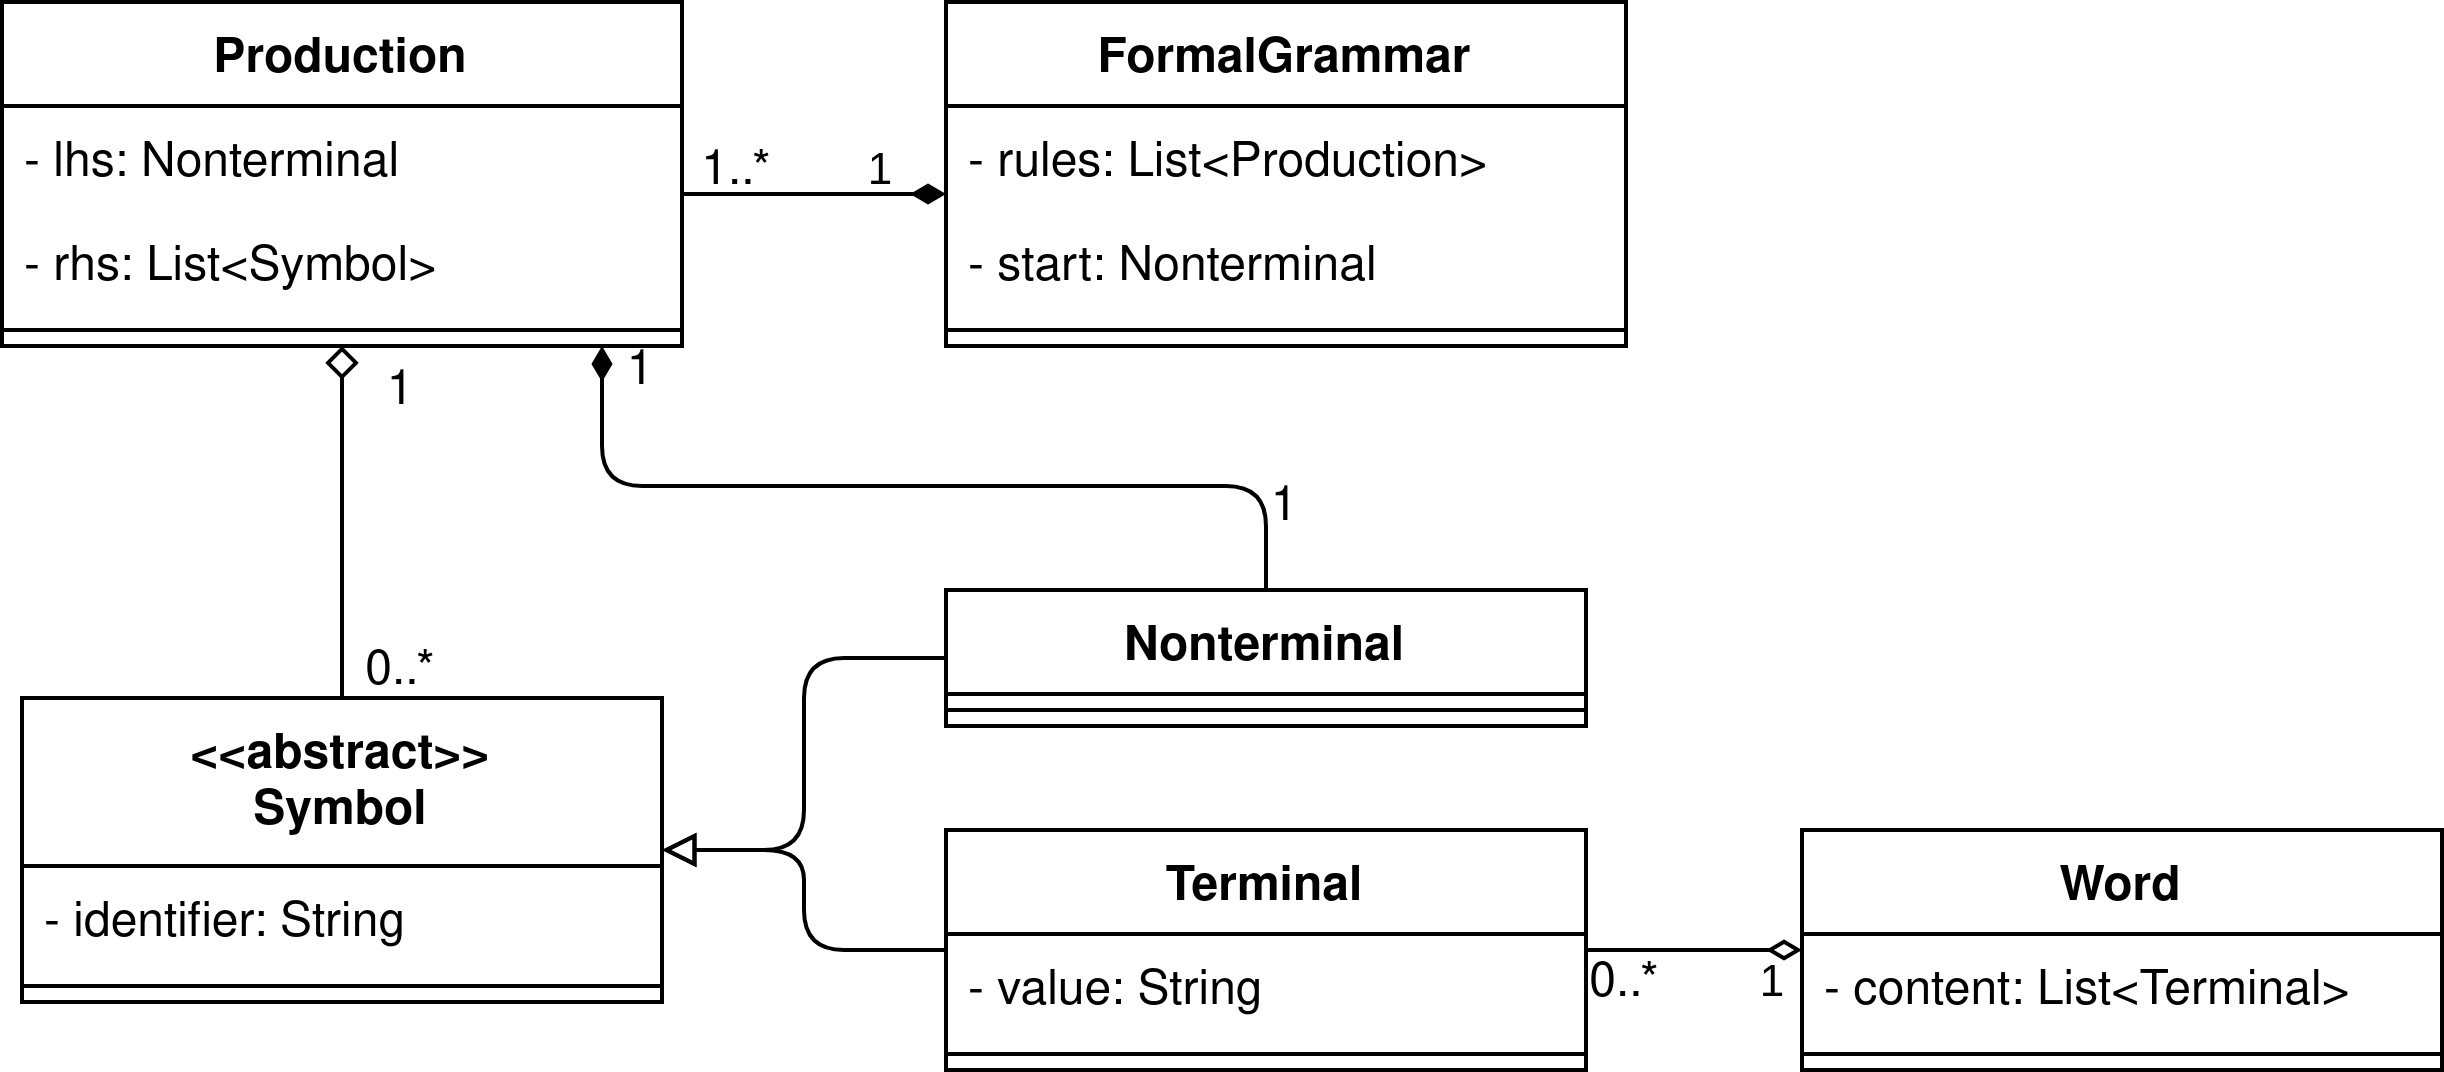

The diagram above was exported from draw.io. Its source (the exported page's mxGraphModel, read from the mxfile embedded in the PNG):
<mxGraphModel dx="1422" dy="807" grid="1" gridSize="10" guides="1" tooltips="1" connect="1" arrows="1" fold="1" page="1" pageScale="1" pageWidth="827" pageHeight="583" math="0" shadow="0">
  <root>
    <mxCell id="0" />
    <mxCell id="1" parent="0" />
    <mxCell id="2" style="edgeStyle=orthogonalEdgeStyle;rounded=1;orthogonalLoop=1;jettySize=auto;html=1;startArrow=none;startFill=0;endArrow=diamond;endFill=0;" edge="1" source="27" target="13" parent="1">
      <mxGeometry relative="1" as="geometry">
        <mxPoint x="125" y="224" as="sourcePoint" />
      </mxGeometry>
    </mxCell>
    <mxCell id="3" style="edgeStyle=orthogonalEdgeStyle;rounded=1;orthogonalLoop=1;jettySize=auto;html=1;startArrow=none;startFill=0;endArrow=block;endFill=0;" edge="1" source="25" target="27" parent="1">
      <mxGeometry relative="1" as="geometry" />
    </mxCell>
    <mxCell id="4" style="edgeStyle=orthogonalEdgeStyle;rounded=1;orthogonalLoop=1;jettySize=auto;html=1;startArrow=none;startFill=0;endArrow=diamondThin;endFill=1;" edge="1" source="25" target="13" parent="1">
      <mxGeometry relative="1" as="geometry">
        <Array as="points">
          <mxPoint x="356" y="161" />
          <mxPoint x="190" y="161" />
        </Array>
      </mxGeometry>
    </mxCell>
    <mxCell id="5" style="edgeStyle=orthogonalEdgeStyle;rounded=1;orthogonalLoop=1;jettySize=auto;html=1;startArrow=none;startFill=0;endArrow=block;endFill=0;" edge="1" source="22" target="27" parent="1">
      <mxGeometry relative="1" as="geometry" />
    </mxCell>
    <mxCell id="6" value="&lt;p style=&quot;align:center;margin-left:0;margin-right:0;margin-top:0px;margin-bottom:0px;text-indent:0;valign:middle;direction:ltr;&quot;&gt;&lt;font style=&quot;font-size:11px;font-family:Arial;color:#000000;direction:ltr;letter-spacing:0px;line-height:100%;opacity:1&quot;&gt;1&lt;/font&gt;&lt;/p&gt;" style="verticalAlign=middle;align=center;vsdxID=43;fillColor=none;gradientColor=none;strokeColor=none;spacingTop=-3;spacingBottom=-3;spacingLeft=-3;spacingRight=-3;labelBackgroundColor=none;rounded=0;html=1;whiteSpace=wrap;" vertex="1" parent="1">
      <mxGeometry x="480" y="279" width="6" height="13" as="geometry" />
    </mxCell>
    <mxCell id="7" style="edgeStyle=orthogonalEdgeStyle;rounded=1;orthogonalLoop=1;jettySize=auto;html=1;startArrow=none;startFill=0;endArrow=diamondThin;endFill=1;" edge="1" source="13" target="17" parent="1">
      <mxGeometry relative="1" as="geometry">
        <Array as="points">
          <mxPoint x="230" y="88" />
          <mxPoint x="230" y="88" />
        </Array>
      </mxGeometry>
    </mxCell>
    <mxCell id="8" value="&lt;p style=&quot;align:center;margin-left:0;margin-right:0;margin-top:0px;margin-bottom:0px;text-indent:0;valign:middle;direction:ltr;&quot;&gt;&lt;font style=&quot;font-size:11px;font-family:Arial;color:#000000;direction:ltr;letter-spacing:0px;line-height:100%;opacity:1&quot;&gt;1&lt;/font&gt;&lt;/p&gt;" style="verticalAlign=middle;align=center;vsdxID=116;fillColor=none;gradientColor=none;strokeColor=none;spacingTop=-3;spacingBottom=-3;spacingLeft=-3;spacingRight=-3;labelBackgroundColor=none;rounded=0;html=1;whiteSpace=wrap;" vertex="1" parent="1">
      <mxGeometry x="257" y="76.5" width="6" height="13" as="geometry" />
    </mxCell>
    <mxCell id="9" value="1..*" style="verticalAlign=middle;align=center;vsdxID=116;fillColor=none;gradientColor=none;strokeColor=none;spacingTop=-3;spacingBottom=-3;spacingLeft=-3;spacingRight=-3;labelBackgroundColor=none;rounded=0;html=1;whiteSpace=wrap;" vertex="1" parent="1">
      <mxGeometry x="214" y="76.5" width="20" height="13" as="geometry" />
    </mxCell>
    <mxCell id="10" value="1" style="verticalAlign=middle;align=center;vsdxID=116;fillColor=none;gradientColor=none;strokeColor=none;spacingTop=-3;spacingBottom=-3;spacingLeft=-3;spacingRight=-3;labelBackgroundColor=none;rounded=0;html=1;whiteSpace=wrap;" vertex="1" parent="1">
      <mxGeometry x="130" y="131" width="20" height="13" as="geometry" />
    </mxCell>
    <mxCell id="11" value="0..*" style="verticalAlign=middle;align=center;vsdxID=116;fillColor=none;gradientColor=none;strokeColor=none;spacingTop=-3;spacingBottom=-3;spacingLeft=-3;spacingRight=-3;labelBackgroundColor=none;rounded=0;html=1;whiteSpace=wrap;" vertex="1" parent="1">
      <mxGeometry x="130" y="201" width="20" height="13" as="geometry" />
    </mxCell>
    <mxCell id="12" value="0..*" style="verticalAlign=middle;align=center;vsdxID=116;fillColor=none;gradientColor=none;strokeColor=none;spacingTop=-3;spacingBottom=-3;spacingLeft=-3;spacingRight=-3;labelBackgroundColor=none;rounded=0;html=1;whiteSpace=wrap;" vertex="1" parent="1">
      <mxGeometry x="436" y="279" width="20" height="13" as="geometry" />
    </mxCell>
    <mxCell id="13" value="Production" style="swimlane;fontStyle=1;align=center;verticalAlign=top;childLayout=stackLayout;horizontal=1;startSize=26;horizontalStack=0;resizeParent=1;resizeParentMax=0;resizeLast=0;collapsible=1;marginBottom=0;labelBackgroundColor=#ffffff;" vertex="1" parent="1">
      <mxGeometry x="40" y="40" width="170" height="86" as="geometry" />
    </mxCell>
    <mxCell id="14" value="- lhs: Nonterminal" style="text;strokeColor=none;fillColor=none;align=left;verticalAlign=top;spacingLeft=4;spacingRight=4;overflow=hidden;rotatable=0;points=[[0,0.5],[1,0.5]];portConstraint=eastwest;" vertex="1" parent="13">
      <mxGeometry y="26" width="170" height="26" as="geometry" />
    </mxCell>
    <mxCell id="15" value="- rhs: List&lt;Symbol&gt;" style="text;strokeColor=none;fillColor=none;align=left;verticalAlign=top;spacingLeft=4;spacingRight=4;overflow=hidden;rotatable=0;points=[[0,0.5],[1,0.5]];portConstraint=eastwest;" vertex="1" parent="13">
      <mxGeometry y="52" width="170" height="26" as="geometry" />
    </mxCell>
    <mxCell id="16" value="" style="line;strokeWidth=1;fillColor=none;align=left;verticalAlign=middle;spacingTop=-1;spacingLeft=3;spacingRight=3;rotatable=0;labelPosition=right;points=[];portConstraint=eastwest;" vertex="1" parent="13">
      <mxGeometry y="78" width="170" height="8" as="geometry" />
    </mxCell>
    <mxCell id="17" value="FormalGrammar" style="swimlane;fontStyle=1;align=center;verticalAlign=top;childLayout=stackLayout;horizontal=1;startSize=26;horizontalStack=0;resizeParent=1;resizeParentMax=0;resizeLast=0;collapsible=1;marginBottom=0;" vertex="1" parent="1">
      <mxGeometry x="276" y="40" width="170" height="86" as="geometry" />
    </mxCell>
    <mxCell id="18" value="- rules: List&lt;Production&gt;" style="text;strokeColor=none;fillColor=none;align=left;verticalAlign=top;spacingLeft=4;spacingRight=4;overflow=hidden;rotatable=0;points=[[0,0.5],[1,0.5]];portConstraint=eastwest;" vertex="1" parent="17">
      <mxGeometry y="26" width="170" height="26" as="geometry" />
    </mxCell>
    <mxCell id="19" value="- start: Nonterminal" style="text;strokeColor=none;fillColor=none;align=left;verticalAlign=top;spacingLeft=4;spacingRight=4;overflow=hidden;rotatable=0;points=[[0,0.5],[1,0.5]];portConstraint=eastwest;" vertex="1" parent="17">
      <mxGeometry y="52" width="170" height="26" as="geometry" />
    </mxCell>
    <mxCell id="20" value="" style="line;strokeWidth=1;fillColor=none;align=left;verticalAlign=middle;spacingTop=-1;spacingLeft=3;spacingRight=3;rotatable=0;labelPosition=right;points=[];portConstraint=eastwest;" vertex="1" parent="17">
      <mxGeometry y="78" width="170" height="8" as="geometry" />
    </mxCell>
    <mxCell id="21" style="edgeStyle=orthogonalEdgeStyle;rounded=1;orthogonalLoop=1;jettySize=auto;html=1;endArrow=diamondThin;endFill=0;" edge="1" source="22" target="30" parent="1">
      <mxGeometry relative="1" as="geometry">
        <Array as="points">
          <mxPoint x="480" y="277" />
          <mxPoint x="480" y="277" />
        </Array>
      </mxGeometry>
    </mxCell>
    <mxCell id="22" value="Terminal" style="swimlane;fontStyle=1;align=center;verticalAlign=top;childLayout=stackLayout;horizontal=1;startSize=26;horizontalStack=0;resizeParent=1;resizeParentMax=0;resizeLast=0;collapsible=1;marginBottom=0;labelBackgroundColor=#ffffff;" vertex="1" parent="1">
      <mxGeometry x="276" y="247" width="160" height="60" as="geometry" />
    </mxCell>
    <mxCell id="23" value="- value: String" style="text;strokeColor=none;fillColor=none;align=left;verticalAlign=top;spacingLeft=4;spacingRight=4;overflow=hidden;rotatable=0;points=[[0,0.5],[1,0.5]];portConstraint=eastwest;" vertex="1" parent="22">
      <mxGeometry y="26" width="160" height="26" as="geometry" />
    </mxCell>
    <mxCell id="24" value="" style="line;strokeWidth=1;fillColor=none;align=left;verticalAlign=middle;spacingTop=-1;spacingLeft=3;spacingRight=3;rotatable=0;labelPosition=right;points=[];portConstraint=eastwest;" vertex="1" parent="22">
      <mxGeometry y="52" width="160" height="8" as="geometry" />
    </mxCell>
    <mxCell id="25" value="Nonterminal" style="swimlane;fontStyle=1;align=center;verticalAlign=top;childLayout=stackLayout;horizontal=1;startSize=26;horizontalStack=0;resizeParent=1;resizeParentMax=0;resizeLast=0;collapsible=1;marginBottom=0;labelBackgroundColor=#ffffff;" vertex="1" parent="1">
      <mxGeometry x="276" y="187" width="160" height="34" as="geometry" />
    </mxCell>
    <mxCell id="26" value="" style="line;strokeWidth=1;fillColor=none;align=left;verticalAlign=middle;spacingTop=-1;spacingLeft=3;spacingRight=3;rotatable=0;labelPosition=right;points=[];portConstraint=eastwest;" vertex="1" parent="25">
      <mxGeometry y="26" width="160" height="8" as="geometry" />
    </mxCell>
    <mxCell id="27" value="&lt;&lt;abstract&gt;&gt;&#10;Symbol&#10;" style="swimlane;fontStyle=1;align=center;verticalAlign=top;childLayout=stackLayout;horizontal=1;startSize=42;horizontalStack=0;resizeParent=1;resizeParentMax=0;resizeLast=0;collapsible=1;marginBottom=0;labelBackgroundColor=#ffffff;" vertex="1" parent="1">
      <mxGeometry x="45" y="214" width="160" height="76" as="geometry" />
    </mxCell>
    <mxCell id="28" value="- identifier: String" style="text;strokeColor=none;fillColor=none;align=left;verticalAlign=top;spacingLeft=4;spacingRight=4;overflow=hidden;rotatable=0;points=[[0,0.5],[1,0.5]];portConstraint=eastwest;" vertex="1" parent="27">
      <mxGeometry y="42" width="160" height="26" as="geometry" />
    </mxCell>
    <mxCell id="29" value="" style="line;strokeWidth=1;fillColor=none;align=left;verticalAlign=middle;spacingTop=-1;spacingLeft=3;spacingRight=3;rotatable=0;labelPosition=right;points=[];portConstraint=eastwest;" vertex="1" parent="27">
      <mxGeometry y="68" width="160" height="8" as="geometry" />
    </mxCell>
    <mxCell id="30" value="Word" style="swimlane;fontStyle=1;align=center;verticalAlign=top;childLayout=stackLayout;horizontal=1;startSize=26;horizontalStack=0;resizeParent=1;resizeParentMax=0;resizeLast=0;collapsible=1;marginBottom=0;labelBackgroundColor=#ffffff;" vertex="1" parent="1">
      <mxGeometry x="490" y="247" width="160" height="60" as="geometry" />
    </mxCell>
    <mxCell id="31" value="- content: List&lt;Terminal&gt;" style="text;strokeColor=none;fillColor=none;align=left;verticalAlign=top;spacingLeft=4;spacingRight=4;overflow=hidden;rotatable=0;points=[[0,0.5],[1,0.5]];portConstraint=eastwest;" vertex="1" parent="30">
      <mxGeometry y="26" width="160" height="26" as="geometry" />
    </mxCell>
    <mxCell id="32" value="" style="line;strokeWidth=1;fillColor=none;align=left;verticalAlign=middle;spacingTop=-1;spacingLeft=3;spacingRight=3;rotatable=0;labelPosition=right;points=[];portConstraint=eastwest;" vertex="1" parent="30">
      <mxGeometry y="52" width="160" height="8" as="geometry" />
    </mxCell>
    <mxCell id="33" value="1" style="verticalAlign=middle;align=center;vsdxID=116;fillColor=none;gradientColor=none;strokeColor=none;spacingTop=-3;spacingBottom=-3;spacingLeft=-3;spacingRight=-3;labelBackgroundColor=none;rounded=0;html=1;whiteSpace=wrap;" vertex="1" parent="1">
      <mxGeometry x="190" y="126" width="20" height="13" as="geometry" />
    </mxCell>
    <mxCell id="34" value="1" style="verticalAlign=middle;align=center;vsdxID=116;fillColor=none;gradientColor=none;strokeColor=none;spacingTop=-3;spacingBottom=-3;spacingLeft=-3;spacingRight=-3;labelBackgroundColor=none;rounded=0;html=1;whiteSpace=wrap;" vertex="1" parent="1">
      <mxGeometry x="351" y="160" width="20" height="13" as="geometry" />
    </mxCell>
  </root>
</mxGraphModel>